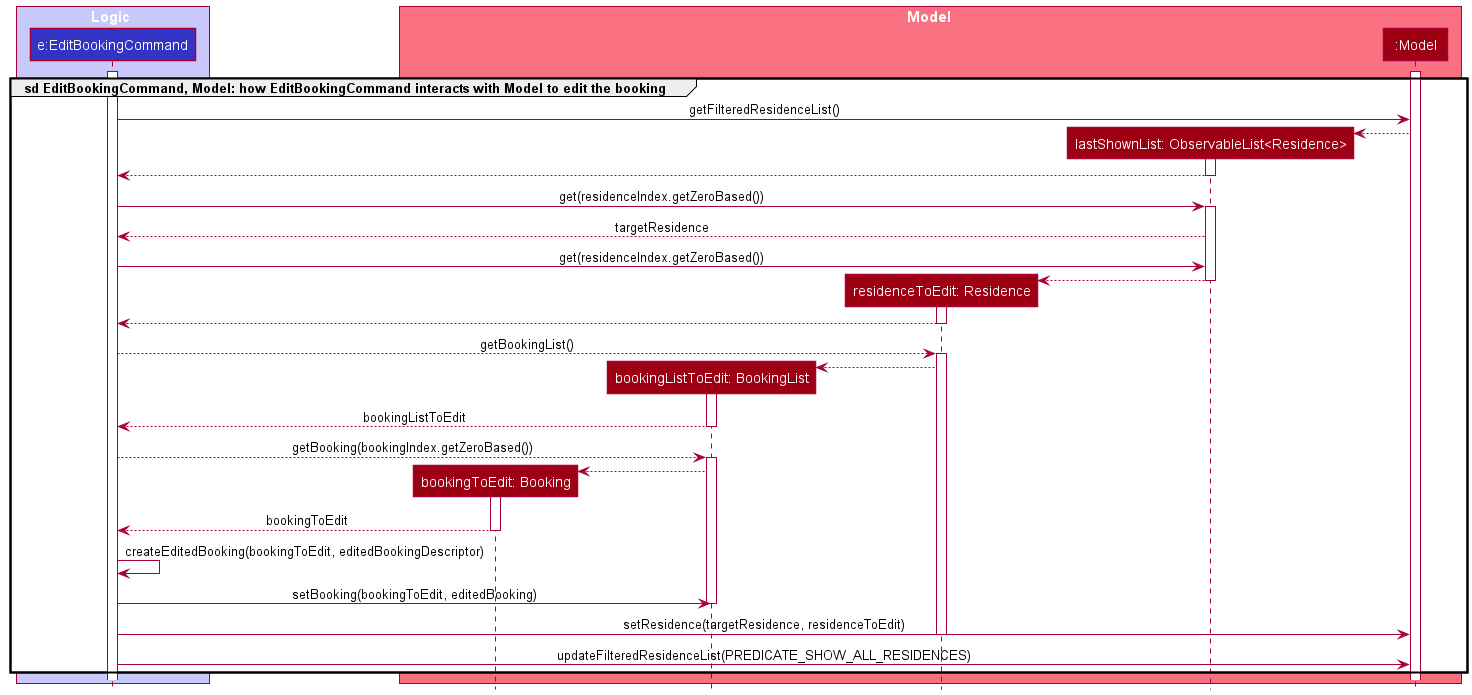

The diagram above was rendered by PlantUML. Its source (embedded in the PNG):
@startuml
!include style.puml

box Logic LOGIC_COLOR_T1
participant "e:EditBookingCommand" as EditBookingCommand LOGIC_COLOR
end box

box Model MODEL_COLOR_T1
participant "bookingToEdit: Booking" as bookingToEdit MODEL_COLOR
participant "bookingListToEdit: BookingList" as bookingListToEdit MODEL_COLOR
participant "residenceToEdit: Residence" as residenceToEdit MODEL_COLOR
participant "lastShownList: ObservableList<Residence>" as lastShownList MODEL_COLOR
participant ":Model" as Model MODEL_COLOR
end box

group sd EditBookingCommand, Model: how EditBookingCommand interacts with Model to edit the booking
    activate EditBookingCommand
    activate Model
    EditBookingCommand -> Model: getFilteredResidenceList()

    create lastShownList
    Model --> lastShownList
    activate lastShownList
    lastShownList --> EditBookingCommand
    deactivate lastShownList

    EditBookingCommand -> lastShownList:get(residenceIndex.getZeroBased())
    activate lastShownList
    lastShownList --> EditBookingCommand: targetResidence
    EditBookingCommand -> lastShownList:get(residenceIndex.getZeroBased())
    create residenceToEdit
    lastShownList --> residenceToEdit
    deactivate lastShownList
    activate residenceToEdit
    residenceToEdit --> EditBookingCommand
    deactivate residenceToEdit

    EditBookingCommand --> residenceToEdit: getBookingList()
    activate residenceToEdit
    create bookingListToEdit
    residenceToEdit --> bookingListToEdit
    activate bookingListToEdit
    bookingListToEdit --> EditBookingCommand: bookingListToEdit
    deactivate bookingListToEdit
    EditBookingCommand --> bookingListToEdit: getBooking(bookingIndex.getZeroBased())
    activate bookingListToEdit

    create bookingToEdit
    bookingListToEdit --> bookingToEdit
    activate bookingToEdit
    bookingToEdit --> EditBookingCommand: bookingToEdit
    deactivate bookingToEdit

    EditBookingCommand -> EditBookingCommand: createEditedBooking(bookingToEdit, editedBookingDescriptor)

    EditBookingCommand -> bookingListToEdit: setBooking(bookingToEdit, editedBooking)
    deactivate bookingListToEdit
    EditBookingCommand -> Model: setResidence(targetResidence, residenceToEdit)
    deactivate residenceToEdit
    EditBookingCommand -> Model: updateFilteredResidenceList(PREDICATE_SHOW_ALL_RESIDENCES)


end
@enduml